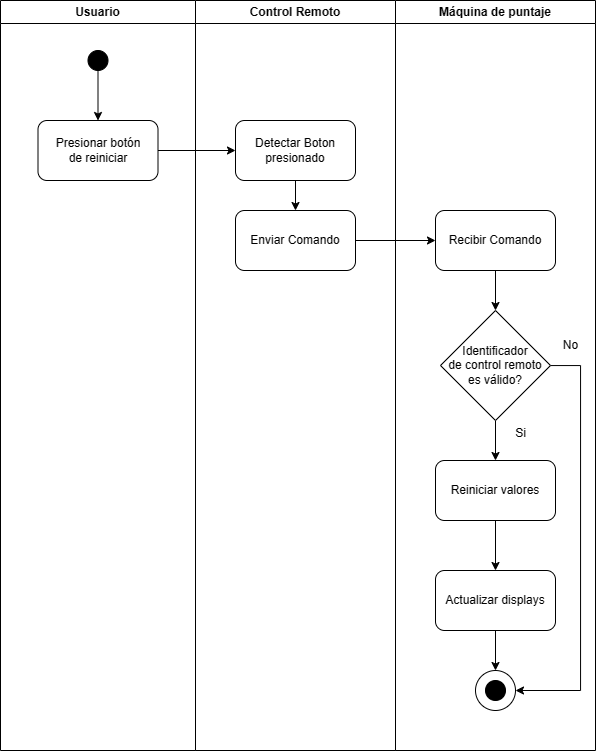

The diagram above was exported from draw.io. Its source (the exported page's mxGraphModel, read from the mxfile embedded in the PNG):
<mxGraphModel dx="1489" dy="878" grid="1" gridSize="10" guides="1" tooltips="1" connect="1" arrows="1" fold="1" page="1" pageScale="1" pageWidth="850" pageHeight="1100" math="0" shadow="0">
  <root>
    <mxCell id="0" />
    <mxCell id="1" parent="0" />
    <mxCell id="2" value="Usuario" style="swimlane;whiteSpace=wrap;html=1;startSize=23;" vertex="1" parent="1">
      <mxGeometry x="960" y="120" width="195" height="750" as="geometry" />
    </mxCell>
    <mxCell id="3" value="" style="ellipse;whiteSpace=wrap;html=1;aspect=fixed;fillColor=#000000;" vertex="1" parent="2">
      <mxGeometry x="87.5" y="50" width="20" height="20" as="geometry" />
    </mxCell>
    <mxCell id="4" value="Presionar botón&lt;br&gt;de reiniciar" style="rounded=1;whiteSpace=wrap;html=1;" vertex="1" parent="2">
      <mxGeometry x="37.5" y="120" width="120" height="60" as="geometry" />
    </mxCell>
    <mxCell id="5" value="" style="edgeStyle=orthogonalEdgeStyle;rounded=0;orthogonalLoop=1;jettySize=auto;html=1;" edge="1" parent="2" source="3" target="4">
      <mxGeometry relative="1" as="geometry" />
    </mxCell>
    <mxCell id="6" value="Control Remoto" style="swimlane;whiteSpace=wrap;html=1;" vertex="1" parent="1">
      <mxGeometry x="1155" y="120" width="200" height="750" as="geometry" />
    </mxCell>
    <mxCell id="7" value="" style="edgeStyle=orthogonalEdgeStyle;rounded=0;orthogonalLoop=1;jettySize=auto;html=1;" edge="1" parent="6" source="8" target="9">
      <mxGeometry relative="1" as="geometry" />
    </mxCell>
    <mxCell id="8" value="Detectar Boton presionado" style="rounded=1;whiteSpace=wrap;html=1;" vertex="1" parent="6">
      <mxGeometry x="40" y="120" width="120" height="60" as="geometry" />
    </mxCell>
    <mxCell id="9" value="Enviar Comando" style="rounded=1;whiteSpace=wrap;html=1;" vertex="1" parent="6">
      <mxGeometry x="40" y="210" width="120" height="60" as="geometry" />
    </mxCell>
    <mxCell id="10" value="" style="edgeStyle=orthogonalEdgeStyle;rounded=0;orthogonalLoop=1;jettySize=auto;html=1;" edge="1" source="4" target="8" parent="1">
      <mxGeometry relative="1" as="geometry" />
    </mxCell>
    <mxCell id="11" value="Máquina de puntaje" style="swimlane;whiteSpace=wrap;html=1;" vertex="1" parent="1">
      <mxGeometry x="1355" y="120" width="200" height="750" as="geometry" />
    </mxCell>
    <mxCell id="12" value="" style="edgeStyle=orthogonalEdgeStyle;rounded=0;orthogonalLoop=1;jettySize=auto;html=1;" edge="1" parent="11" source="13" target="21">
      <mxGeometry relative="1" as="geometry" />
    </mxCell>
    <mxCell id="13" value="Reiniciar valores" style="rounded=1;whiteSpace=wrap;html=1;" vertex="1" parent="11">
      <mxGeometry x="40" y="460" width="120" height="60" as="geometry" />
    </mxCell>
    <mxCell id="14" style="edgeStyle=orthogonalEdgeStyle;rounded=0;orthogonalLoop=1;jettySize=auto;html=1;entryX=1;entryY=0.5;entryDx=0;entryDy=0;" edge="1" parent="11" source="16" target="23">
      <mxGeometry relative="1" as="geometry">
        <Array as="points">
          <mxPoint x="185" y="365" />
          <mxPoint x="185" y="690" />
        </Array>
      </mxGeometry>
    </mxCell>
    <mxCell id="15" value="" style="edgeStyle=orthogonalEdgeStyle;rounded=0;orthogonalLoop=1;jettySize=auto;html=1;" edge="1" parent="11" source="16" target="13">
      <mxGeometry relative="1" as="geometry" />
    </mxCell>
    <mxCell id="16" value="Identificador&lt;br&gt;de control remoto es válido?" style="rhombus;whiteSpace=wrap;html=1;" vertex="1" parent="11">
      <mxGeometry x="45" y="310" width="110" height="110" as="geometry" />
    </mxCell>
    <mxCell id="17" value="" style="edgeStyle=orthogonalEdgeStyle;rounded=0;orthogonalLoop=1;jettySize=auto;html=1;" edge="1" parent="11" source="18" target="16">
      <mxGeometry relative="1" as="geometry" />
    </mxCell>
    <mxCell id="18" value="Recibir Comando" style="rounded=1;whiteSpace=wrap;html=1;" vertex="1" parent="11">
      <mxGeometry x="40" y="210" width="120" height="60" as="geometry" />
    </mxCell>
    <mxCell id="19" value="No" style="text;html=1;align=center;verticalAlign=middle;resizable=0;points=[];autosize=1;strokeColor=none;fillColor=none;" vertex="1" parent="11">
      <mxGeometry x="155" y="330" width="40" height="30" as="geometry" />
    </mxCell>
    <mxCell id="20" style="edgeStyle=orthogonalEdgeStyle;rounded=0;orthogonalLoop=1;jettySize=auto;html=1;entryX=0.5;entryY=0;entryDx=0;entryDy=0;" edge="1" parent="11" source="21" target="23">
      <mxGeometry relative="1" as="geometry" />
    </mxCell>
    <mxCell id="21" value="Actualizar displays" style="rounded=1;whiteSpace=wrap;html=1;" vertex="1" parent="11">
      <mxGeometry x="40" y="570" width="120" height="60" as="geometry" />
    </mxCell>
    <mxCell id="22" value="" style="group" vertex="1" connectable="0" parent="11">
      <mxGeometry x="80" y="670" width="40" height="40" as="geometry" />
    </mxCell>
    <mxCell id="23" value="" style="ellipse;whiteSpace=wrap;html=1;aspect=fixed;" vertex="1" parent="22">
      <mxGeometry width="40" height="40" as="geometry" />
    </mxCell>
    <mxCell id="24" value="" style="ellipse;whiteSpace=wrap;html=1;aspect=fixed;fillColor=#000000;" vertex="1" parent="22">
      <mxGeometry x="10" y="10" width="20" height="20" as="geometry" />
    </mxCell>
    <mxCell id="25" value="" style="edgeStyle=orthogonalEdgeStyle;rounded=0;orthogonalLoop=1;jettySize=auto;html=1;" edge="1" source="9" target="18" parent="1">
      <mxGeometry relative="1" as="geometry" />
    </mxCell>
    <mxCell id="26" value="Si" style="text;html=1;align=center;verticalAlign=middle;resizable=0;points=[];autosize=1;strokeColor=none;fillColor=none;" vertex="1" parent="1">
      <mxGeometry x="1465" y="538" width="30" height="30" as="geometry" />
    </mxCell>
  </root>
</mxGraphModel>